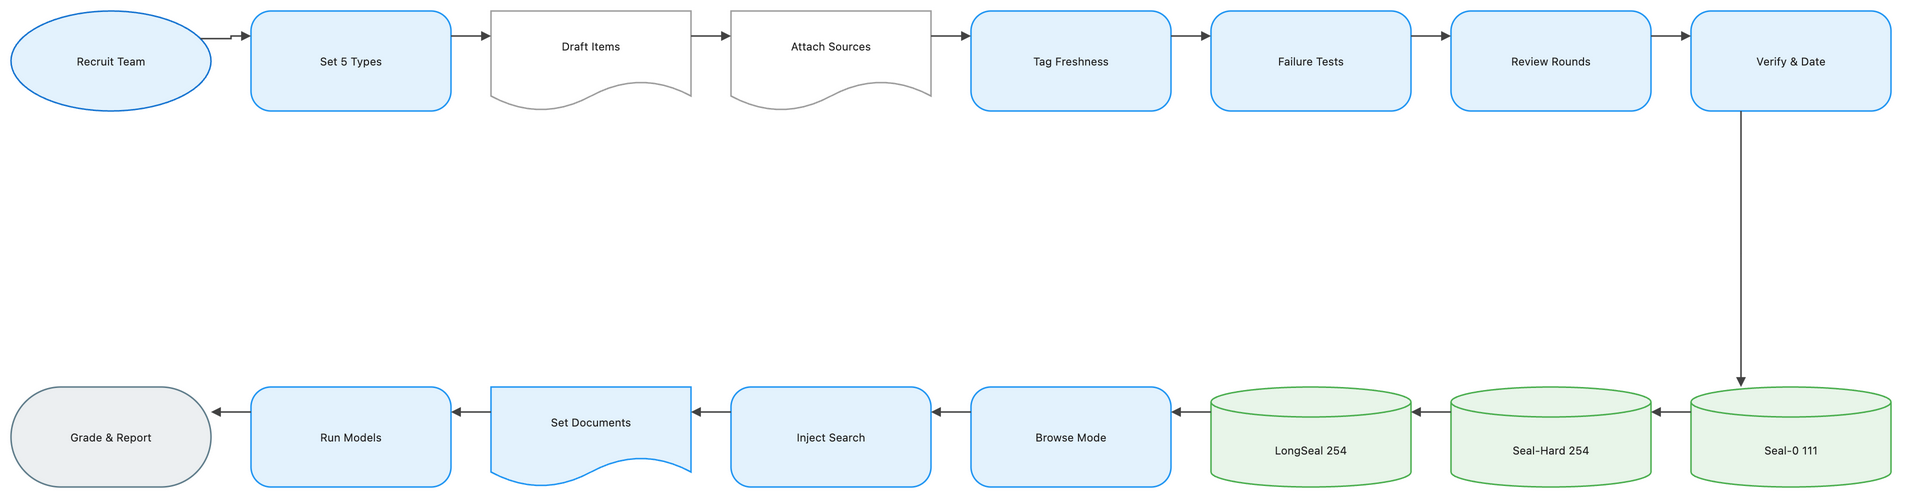

The diagram above was exported from draw.io. Its source (the exported page's mxGraphModel, read from the mxfile embedded in the PNG):
<mxGraphModel dx="1120" dy="720" grid="1" gridSize="8" guides="1" tooltips="1" connect="1" arrows="1" fold="1" page="1" pageScale="1" pageWidth="1888" pageHeight="552" math="1" background="#FFFFFF">
  <root>
    <mxCell id="0" />
    <mxCell id="1" parent="0" />
    <mxCell id="2" value="Recruit Team" style="ellipse;html=1;whiteSpace=wrap;fillColor=#E3F2FD;strokeColor=#1976D2;strokeWidth=1.5;fontColor=#212121;fontSize=11;fontFamily=Inter, Roboto, system-ui, -apple-system, sans-serif;verticalAlign=middle;align=center" vertex="1" parent="1">
      <mxGeometry x="-72" y="-8" width="200" height="100" as="geometry" />
    </mxCell>
    <mxCell id="3" value="Set 5 Types" style="rounded=1;arcSize=20;html=1;whiteSpace=wrap;fillColor=#E3F2FD;strokeColor=#2196F3;strokeWidth=1.5;fontColor=#212121;fontSize=11;fontFamily=Inter, Roboto, system-ui, -apple-system, sans-serif;verticalAlign=middle;align=center" vertex="1" parent="1">
      <mxGeometry x="168" y="-8" width="200" height="100" as="geometry" />
    </mxCell>
    <mxCell id="4" value="Draft Items" style="shape=document;boundedLbl=1;html=1;whiteSpace=wrap;fillColor=#FFFFFF;strokeColor=#9E9E9E;strokeWidth=1.5;fontColor=#212121;fontSize=11;fontFamily=Inter, Roboto, system-ui, -apple-system, sans-serif;verticalAlign=middle;align=center" vertex="1" parent="1">
      <mxGeometry x="408" y="-8" width="200" height="100" as="geometry" />
    </mxCell>
    <mxCell id="5" value="Attach Sources" style="shape=document;boundedLbl=1;html=1;whiteSpace=wrap;fillColor=#FFFFFF;strokeColor=#9E9E9E;strokeWidth=1.5;fontColor=#212121;fontSize=11;fontFamily=Inter, Roboto, system-ui, -apple-system, sans-serif;verticalAlign=middle;align=center" vertex="1" parent="1">
      <mxGeometry x="648" y="-8" width="200" height="100" as="geometry" />
    </mxCell>
    <mxCell id="6" value="Tag Freshness" style="rounded=1;arcSize=20;html=1;whiteSpace=wrap;fillColor=#E3F2FD;strokeColor=#2196F3;strokeWidth=1.5;fontColor=#212121;fontSize=11;fontFamily=Inter, Roboto, system-ui, -apple-system, sans-serif;verticalAlign=middle;align=center" vertex="1" parent="1">
      <mxGeometry x="888" y="-8" width="200" height="100" as="geometry" />
    </mxCell>
    <mxCell id="7" value="Failure Tests" style="rounded=1;arcSize=20;html=1;whiteSpace=wrap;fillColor=#E3F2FD;strokeColor=#2196F3;strokeWidth=1.5;fontColor=#212121;fontSize=11;fontFamily=Inter, Roboto, system-ui, -apple-system, sans-serif;verticalAlign=middle;align=center" vertex="1" parent="1">
      <mxGeometry x="1128" y="-8" width="200" height="100" as="geometry" />
    </mxCell>
    <mxCell id="8" value="Review Rounds" style="rounded=1;arcSize=20;html=1;whiteSpace=wrap;fillColor=#E3F2FD;strokeColor=#2196F3;strokeWidth=1.5;fontColor=#212121;fontSize=11;fontFamily=Inter, Roboto, system-ui, -apple-system, sans-serif;verticalAlign=middle;align=center" vertex="1" parent="1">
      <mxGeometry x="1368" y="-8" width="200" height="100" as="geometry" />
    </mxCell>
    <mxCell id="9" value="Verify &amp; Date" style="rounded=1;arcSize=20;html=1;whiteSpace=wrap;fillColor=#E3F2FD;strokeColor=#2196F3;strokeWidth=1.5;fontColor=#212121;fontSize=11;fontFamily=Inter, Roboto, system-ui, -apple-system, sans-serif;verticalAlign=middle;align=center" vertex="1" parent="1">
      <mxGeometry x="1608" y="-8" width="200" height="100" as="geometry" />
    </mxCell>
    <mxCell id="10" value="Seal-0 111" style="shape=cylinder3;boundedLbl=1;backgroundOutline=1;size=15;html=1;whiteSpace=wrap;fillColor=#E8F5E9;strokeColor=#4CAF50;strokeWidth=1.5;fontColor=#212121;fontSize=11;fontFamily=Inter, Roboto, system-ui, -apple-system, sans-serif;verticalAlign=middle;align=center" vertex="1" parent="1">
      <mxGeometry x="1608" y="368" width="200" height="100" as="geometry" />
    </mxCell>
    <mxCell id="11" value="Seal-Hard 254" style="shape=cylinder3;boundedLbl=1;backgroundOutline=1;size=15;html=1;whiteSpace=wrap;fillColor=#E8F5E9;strokeColor=#4CAF50;strokeWidth=1.5;fontColor=#212121;fontSize=11;fontFamily=Inter, Roboto, system-ui, -apple-system, sans-serif;verticalAlign=middle;align=center" vertex="1" parent="1">
      <mxGeometry x="1368" y="368" width="200" height="100" as="geometry" />
    </mxCell>
    <mxCell id="12" value="LongSeal 254" style="shape=cylinder3;boundedLbl=1;backgroundOutline=1;size=15;html=1;whiteSpace=wrap;fillColor=#E8F5E9;strokeColor=#4CAF50;strokeWidth=1.5;fontColor=#212121;fontSize=11;fontFamily=Inter, Roboto, system-ui, -apple-system, sans-serif;verticalAlign=middle;align=center" vertex="1" parent="1">
      <mxGeometry x="1128" y="368" width="200" height="100" as="geometry" />
    </mxCell>
    <mxCell id="13" value="Browse Mode" style="rounded=1;arcSize=20;html=1;whiteSpace=wrap;fillColor=#E3F2FD;strokeColor=#2196F3;strokeWidth=1.5;fontColor=#212121;fontSize=11;fontFamily=Inter, Roboto, system-ui, -apple-system, sans-serif;verticalAlign=middle;align=center" vertex="1" parent="1">
      <mxGeometry x="888" y="368" width="200" height="100" as="geometry" />
    </mxCell>
    <mxCell id="14" value="Inject Search" style="rounded=1;arcSize=20;html=1;whiteSpace=wrap;fillColor=#E3F2FD;strokeColor=#2196F3;strokeWidth=1.5;fontColor=#212121;fontSize=11;fontFamily=Inter, Roboto, system-ui, -apple-system, sans-serif;verticalAlign=middle;align=center" vertex="1" parent="1">
      <mxGeometry x="648" y="368" width="200" height="100" as="geometry" />
    </mxCell>
    <mxCell id="15" value="Set Documents" style="shape=document;boundedLbl=1;html=1;whiteSpace=wrap;fillColor=#E3F2FD;strokeColor=#2196F3;strokeWidth=1.5;fontColor=#212121;fontSize=11;fontFamily=Inter, Roboto, system-ui, -apple-system, sans-serif;verticalAlign=middle;align=center" vertex="1" parent="1">
      <mxGeometry x="408" y="368" width="200" height="100" as="geometry" />
    </mxCell>
    <mxCell id="16" value="Run Models" style="rounded=1;arcSize=20;html=1;whiteSpace=wrap;fillColor=#E3F2FD;strokeColor=#2196F3;strokeWidth=1.5;fontColor=#212121;fontSize=11;fontFamily=Inter, Roboto, system-ui, -apple-system, sans-serif;verticalAlign=middle;align=center" vertex="1" parent="1">
      <mxGeometry x="168" y="368" width="200" height="100" as="geometry" />
    </mxCell>
    <mxCell id="17" value="Grade &amp; Report" style="rounded=1;arcSize=50;html=1;whiteSpace=wrap;fillColor=#ECEFF1;strokeColor=#607D8B;strokeWidth=1.5;fontColor=#212121;fontSize=11;fontFamily=Inter, Roboto, system-ui, -apple-system, sans-serif;verticalAlign=middle;align=center" vertex="1" parent="1">
      <mxGeometry x="-72" y="368" width="200" height="100" as="geometry" />
    </mxCell>
    <mxCell id="18" value="" style="edgeStyle=orthogonalEdgeStyle;rounded=0;orthogonalLoop=1;jettySize=auto;html=1;strokeColor=#424242;strokeWidth=1.5;endArrow=block;endFill=1;exitX=1;exitY=0.25;exitDx=0;exitDy=0;entryX=0;entryY=0.25;entryDx=0;entryDy=0;jumpStyle=arc;jumpSize=8" edge="1" parent="1" source="2" target="3">
      <mxGeometry relative="1" as="geometry" />
    </mxCell>
    <mxCell id="19" value="" style="edgeStyle=orthogonalEdgeStyle;rounded=0;orthogonalLoop=1;jettySize=auto;html=1;strokeColor=#424242;strokeWidth=1.5;endArrow=block;endFill=1;exitX=1;exitY=0.25;exitDx=0;exitDy=0;entryX=0;entryY=0.25;entryDx=0;entryDy=0;jumpStyle=arc;jumpSize=8" edge="1" parent="1" source="3" target="4">
      <mxGeometry relative="1" as="geometry" />
    </mxCell>
    <mxCell id="20" value="" style="edgeStyle=orthogonalEdgeStyle;rounded=0;orthogonalLoop=1;jettySize=auto;html=1;strokeColor=#424242;strokeWidth=1.5;endArrow=block;endFill=1;exitX=1;exitY=0.25;exitDx=0;exitDy=0;entryX=0;entryY=0.25;entryDx=0;entryDy=0;jumpStyle=arc;jumpSize=8" edge="1" parent="1" source="4" target="5">
      <mxGeometry relative="1" as="geometry" />
    </mxCell>
    <mxCell id="21" value="" style="edgeStyle=orthogonalEdgeStyle;rounded=0;orthogonalLoop=1;jettySize=auto;html=1;strokeColor=#424242;strokeWidth=1.5;endArrow=block;endFill=1;exitX=1;exitY=0.25;exitDx=0;exitDy=0;entryX=0;entryY=0.25;entryDx=0;entryDy=0;jumpStyle=arc;jumpSize=8" edge="1" parent="1" source="5" target="6">
      <mxGeometry relative="1" as="geometry" />
    </mxCell>
    <mxCell id="22" value="" style="edgeStyle=orthogonalEdgeStyle;rounded=0;orthogonalLoop=1;jettySize=auto;html=1;strokeColor=#424242;strokeWidth=1.5;endArrow=block;endFill=1;exitX=1;exitY=0.25;exitDx=0;exitDy=0;entryX=0;entryY=0.25;entryDx=0;entryDy=0;jumpStyle=arc;jumpSize=8" edge="1" parent="1" source="6" target="7">
      <mxGeometry relative="1" as="geometry" />
    </mxCell>
    <mxCell id="23" value="" style="edgeStyle=orthogonalEdgeStyle;rounded=0;orthogonalLoop=1;jettySize=auto;html=1;strokeColor=#424242;strokeWidth=1.5;endArrow=block;endFill=1;exitX=1;exitY=0.25;exitDx=0;exitDy=0;entryX=0;entryY=0.25;entryDx=0;entryDy=0;jumpStyle=arc;jumpSize=8" edge="1" parent="1" source="7" target="8">
      <mxGeometry relative="1" as="geometry" />
    </mxCell>
    <mxCell id="24" value="" style="edgeStyle=orthogonalEdgeStyle;rounded=0;orthogonalLoop=1;jettySize=auto;html=1;strokeColor=#424242;strokeWidth=1.5;endArrow=block;endFill=1;exitX=1;exitY=0.25;exitDx=0;exitDy=0;entryX=0;entryY=0.25;entryDx=0;entryDy=0;jumpStyle=arc;jumpSize=8" edge="1" parent="1" source="8" target="9">
      <mxGeometry relative="1" as="geometry" />
    </mxCell>
    <mxCell id="25" value="" style="edgeStyle=orthogonalEdgeStyle;rounded=0;orthogonalLoop=1;jettySize=auto;html=1;strokeColor=#424242;strokeWidth=1.5;endArrow=block;endFill=1;exitX=0.25;exitY=1;exitDx=0;exitDy=0;entryX=0.25;entryY=0;entryDx=0;entryDy=0;jumpStyle=arc;jumpSize=8" edge="1" parent="1" source="9" target="10">
      <mxGeometry relative="1" as="geometry" />
    </mxCell>
    <mxCell id="26" value="" style="edgeStyle=orthogonalEdgeStyle;rounded=0;orthogonalLoop=1;jettySize=auto;html=1;strokeColor=#424242;strokeWidth=1.5;endArrow=block;endFill=1;exitX=0;exitY=0.25;exitDx=0;exitDy=0;entryX=1;entryY=0.25;entryDx=0;entryDy=0;jumpStyle=arc;jumpSize=8" edge="1" parent="1" source="10" target="11">
      <mxGeometry relative="1" as="geometry" />
    </mxCell>
    <mxCell id="27" value="" style="edgeStyle=orthogonalEdgeStyle;rounded=0;orthogonalLoop=1;jettySize=auto;html=1;strokeColor=#424242;strokeWidth=1.5;endArrow=block;endFill=1;exitX=0;exitY=0.25;exitDx=0;exitDy=0;entryX=1;entryY=0.25;entryDx=0;entryDy=0;jumpStyle=arc;jumpSize=8" edge="1" parent="1" source="11" target="12">
      <mxGeometry relative="1" as="geometry" />
    </mxCell>
    <mxCell id="28" value="" style="edgeStyle=orthogonalEdgeStyle;rounded=0;orthogonalLoop=1;jettySize=auto;html=1;strokeColor=#424242;strokeWidth=1.5;endArrow=block;endFill=1;exitX=0;exitY=0.25;exitDx=0;exitDy=0;entryX=1;entryY=0.25;entryDx=0;entryDy=0;jumpStyle=arc;jumpSize=8" edge="1" parent="1" source="12" target="13">
      <mxGeometry relative="1" as="geometry" />
    </mxCell>
    <mxCell id="29" value="" style="edgeStyle=orthogonalEdgeStyle;rounded=0;orthogonalLoop=1;jettySize=auto;html=1;strokeColor=#424242;strokeWidth=1.5;endArrow=block;endFill=1;exitX=0;exitY=0.25;exitDx=0;exitDy=0;entryX=1;entryY=0.25;entryDx=0;entryDy=0;jumpStyle=arc;jumpSize=8" edge="1" parent="1" source="13" target="14">
      <mxGeometry relative="1" as="geometry" />
    </mxCell>
    <mxCell id="30" value="" style="edgeStyle=orthogonalEdgeStyle;rounded=0;orthogonalLoop=1;jettySize=auto;html=1;strokeColor=#424242;strokeWidth=1.5;endArrow=block;endFill=1;exitX=0;exitY=0.25;exitDx=0;exitDy=0;entryX=1;entryY=0.25;entryDx=0;entryDy=0;jumpStyle=arc;jumpSize=8" edge="1" parent="1" source="14" target="15">
      <mxGeometry relative="1" as="geometry" />
    </mxCell>
    <mxCell id="31" value="" style="edgeStyle=orthogonalEdgeStyle;rounded=0;orthogonalLoop=1;jettySize=auto;html=1;strokeColor=#424242;strokeWidth=1.5;endArrow=block;endFill=1;exitX=0;exitY=0.25;exitDx=0;exitDy=0;entryX=1;entryY=0.25;entryDx=0;entryDy=0;jumpStyle=arc;jumpSize=8" edge="1" parent="1" source="15" target="16">
      <mxGeometry relative="1" as="geometry" />
    </mxCell>
    <mxCell id="32" value="" style="edgeStyle=orthogonalEdgeStyle;rounded=0;orthogonalLoop=1;jettySize=auto;html=1;strokeColor=#424242;strokeWidth=1.5;endArrow=block;endFill=1;exitX=0;exitY=0.25;exitDx=0;exitDy=0;entryX=1;entryY=0.25;entryDx=0;entryDy=0;jumpStyle=arc;jumpSize=8" edge="1" parent="1" source="16" target="17">
      <mxGeometry relative="1" as="geometry" />
    </mxCell>
  </root>
</mxGraphModel>